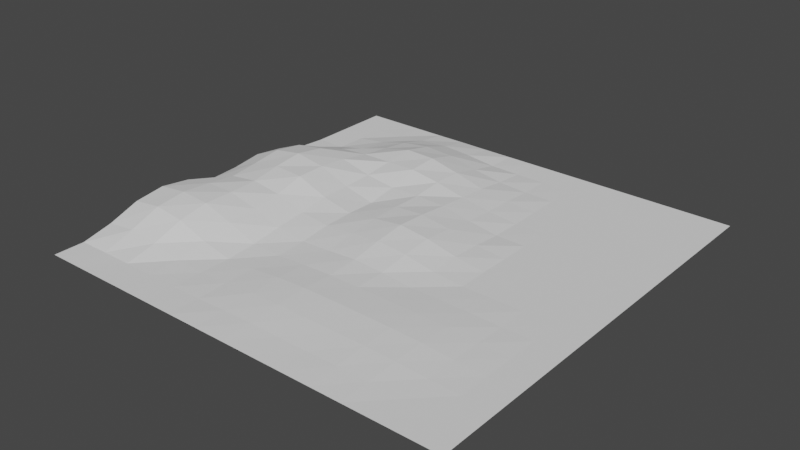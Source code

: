 # Source: test_terrain.blend  (saved by Blender 3.0.25; exported with 4.5.12 LTS)
import bpy
from mathutils import Matrix  # noqa: F401  (used for matrix-valued properties, if any)

bpy.ops.wm.read_factory_settings(use_empty=True)
scene = bpy.context.scene
scene.name = 'Scene'

# ---- collections
col_collection = bpy.data.collections.new('Collection'); scene.collection.children.link(col_collection)

# ---- world
world_world = bpy.data.worlds.new('World'); scene.world = world_world
world_world.use_nodes = True; world_world.node_tree.nodes.clear()
_N = world_world.node_tree.nodes; _L = world_world.node_tree.links
n0 = _N.new('ShaderNodeOutputWorld'); n0.name = 'World Output'; n0.location = (300, 300)
n1 = _N.new('ShaderNodeBackground'); n1.name = 'Background'; n1.location = (10, 300)
n1.inputs[0].default_value = (0.05088, 0.05088, 0.05088, 1.0)
_L.new(n1.outputs[0], n0.inputs[0])
n0.is_active_output = True
world_world.color = (0.05088, 0.05088, 0.05088)
world_world.use_sun_shadow = False
world_world.sun_shadow_jitter_overblur = 0.0

# ---- meshes
me_plane = bpy.data.meshes.new('Plane')
me_plane.from_pydata([(-20.0, -20.0, 0.0), (20.0, -20.0, 0.0), (-20.0, 20.0, 0.0), (20.0, 20.0, 0.0), (-20.0, 17.14, 0.0), (-20.0, 14.29, 0.0), (-20.0, 11.43, 0.0), (-20.01, 8.576, 0.1793), (-20.09, 5.75, 0.8943), (-20.13, 2.911, 1.219), (-20.09, 0.03577, 0.8752), (-20.01, -2.852, 0.7804), (-20.0, -5.714, 1.669), (-20.0, -8.571, 2.039), (-20.0, -11.43, 1.669), (-20.0, -14.29, 0.6523), (-20.0, -17.14, 0.0), (-17.14, -20.0, 0.0), (-14.29, -20.0, 0.0), (-11.43, -20.0, 0.0), (-8.571, -20.0, 0.0), (-5.714, -20.0, 0.0), (-2.857, -20.0, 0.0), (4.768e-07, -20.0, 0.002719), (2.857, -20.0, 0.0), (5.714, -20.0, 0.0), (8.571, -20.0, 0.002264), (11.43, -20.0, 0.0), (14.29, -20.0, 0.0), (17.14, -20.0, 0.0), (20.0, -17.14, 0.0), (20.0, -14.29, 0.0), (20.0, -11.43, 0.0), (20.0, -8.571, 0.0), (20.0, -5.714, 0.0), (20.0, -2.857, 0.0), (20.0, 4.768e-07, 0.0), (20.0, 2.857, 0.0), (20.0, 5.714, 0.0), (20.0, 8.571, 0.0), (20.0, 11.43, 0.0), (20.0, 14.29, 0.0), (20.0, 17.14, 0.0), (17.14, 20.0, 0.0), (14.29, 20.0, 0.0), (11.43, 20.0, 0.0), (8.571, 20.0, 0.0), (5.714, 20.0, 0.0), (2.857, 20.0, 0.0), (-4.768e-07, 20.0, 0.0), (-2.857, 20.0, 0.0), (-5.714, 20.0, 0.0), (-8.571, 20.0, 0.009926), (-11.43, 20.0, 0.0), (-14.29, 20.0, 0.0), (-17.14, 20.0, 0.0), (-17.14, -17.14, 0.0159), (-17.14, -14.29, 0.9548), (-17.14, -11.43, 2.039), (-17.14, -8.571, 2.385), (-17.14, -5.714, 2.182), (-17.23, -2.821, 1.828), (-17.4, 0.1028, 2.033), (-17.48, 2.993, 2.365), (-17.4, 5.817, 1.978), (-17.23, 8.607, 0.8512), (-17.14, 11.43, 0.01395), (-17.14, 14.29, 0.0), (-17.14, 17.14, 0.0), (-14.29, -17.14, 0.0), (-14.29, -14.29, 0.6523), (-14.29, -11.43, 1.669), (-14.29, -8.571, 2.176), (-14.29, -5.713, 2.169), (-14.42, -2.804, 2.169), (-14.63, 0.1364, 2.511), (-14.74, 3.037, 2.771), (-14.63, 5.851, 2.381), (-14.42, 8.625, 1.48), (-14.29, 11.43, 0.5893), (-14.29, 14.29, 0.3711), (-14.29, 17.14, 0.04968), (-11.43, -17.14, 0.0), (-11.43, -14.29, 0.08315), (-11.43, -11.43, 0.6571), (-11.43, -8.571, 1.262), (-11.43, -5.714, 1.477), (-11.52, -2.821, 1.774), (-11.69, 0.1028, 2.383), (-11.77, 2.993, 2.348), (-11.69, 5.817, 2.11), (-11.51, 8.605, 1.723), (-11.43, 11.43, 1.416), (-11.43, 14.29, 1.067), (-11.43, 17.14, 0.3711), (-8.571, -17.14, 0.0), (-8.571, -14.29, 0.0), (-8.571, -11.43, 0.002719), (-8.571, -8.571, 0.2306), (-8.571, -5.714, 0.6379), (-8.583, -2.852, 0.93), (-8.661, 0.03577, 1.289), (-8.706, 2.911, 1.273), (-8.66, 5.749, 1.421), (-8.58, 8.575, 1.762), (-8.571, 11.43, 2.041), (-8.571, 14.29, 1.438), (-8.571, 17.14, 0.5552), (-5.714, -17.14, 0.01361), (-5.714, -14.29, 0.1017), (-5.714, -11.43, 0.1521), (-5.714, -8.571, 0.1251), (-5.714, -5.714, 0.2628), (-5.714, -2.857, 0.6122), (-5.714, 4.768e-07, 0.6869), (-5.717, 2.858, 0.6057), (-5.714, 5.714, 1.044), (-5.714, 8.571, 1.827), (-5.714, 11.43, 1.973), (-5.714, 14.29, 1.264), (-5.714, 17.14, 0.3711), (-2.857, -17.14, 0.1017), (-2.857, -14.29, 0.2923), (-2.857, -11.43, 0.3875), (-2.857, -8.571, 0.2923), (-2.857, -5.714, 0.3846), (-2.857, -2.857, 0.8184), (-2.857, 4.768e-07, 1.085), (-2.857, 2.857, 1.114), (-2.857, 5.714, 1.102), (-2.857, 8.571, 1.385), (-2.857, 11.43, 1.324), (-2.857, 14.29, 0.6732), (-2.857, 17.14, 0.05491), (4.087e-07, -17.14, 0.1521), (3.406e-07, -14.29, 0.3875), (2.725e-07, -11.43, 0.5125), (2.044e-07, -8.571, 0.3951), (1.362e-07, -5.714, 0.5747), (6.812e-08, -2.857, 1.082), (1.421e-14, 4.768e-07, 1.422), (-6.812e-08, 2.857, 1.277), (-1.362e-07, 5.714, 1.004), (-2.044e-07, 8.571, 0.7739), (-2.725e-07, 11.43, 0.5878), (-3.406e-07, 14.29, 0.2004), (-4.087e-07, 17.14, 0.0), (2.857, -17.14, 0.113), (2.857, -14.29, 0.3769), (2.857, -11.43, 0.514), (2.857, -8.571, 0.3769), (2.857, -5.714, 0.3957), (2.857, -2.857, 0.8148), (2.857, 4.768e-07, 1.08), (2.857, 2.857, 0.8411), (2.857, 5.714, 0.4852), (2.857, 8.571, 0.3002), (2.857, 11.43, 0.2004), (2.857, 14.29, 0.02652), (2.857, 17.14, 0.0), (5.714, -17.14, 0.09824), (5.714, -14.29, 0.3447), (5.714, -11.43, 0.4741), (5.714, -8.571, 0.3447), (5.714, -5.714, 0.1361), (5.714, -2.857, 0.2834), (5.714, 4.768e-07, 0.4239), (5.714, 2.857, 0.2834), (5.714, 5.714, 0.03793), (5.714, 8.571, 0.005179), (5.714, 11.43, 0.0), (5.714, 14.29, 0.0), (5.714, 17.14, 0.0), (8.571, -17.14, 0.1266), (8.571, -14.29, 0.3227), (8.571, -11.43, 0.4274), (8.571, -8.571, 0.3227), (8.571, -5.714, 0.1266), (8.571, -2.857, 0.002264), (8.571, 4.768e-07, 0.007579), (8.571, 2.857, 0.0), (8.571, 5.714, 0.0), (8.571, 8.571, 0.0), (8.571, 11.43, 0.0), (8.571, 14.29, 0.0), (8.571, 17.14, 0.0), (11.43, -17.14, 0.08465), (11.43, -14.29, 0.2434), (11.43, -11.43, 0.3227), (11.43, -8.571, 0.2434), (11.43, -5.714, 0.08465), (11.43, -2.857, 0.0), (11.43, 4.768e-07, 0.0), (11.43, 2.857, 0.0), (11.43, 5.714, 0.0), (11.43, 8.571, 0.0), (11.43, 11.43, 0.0), (11.43, 14.29, 0.0), (11.43, 17.14, 0.0), (14.29, -17.14, 0.01133), (14.29, -14.29, 0.08465), (14.29, -11.43, 0.1266), (14.29, -8.571, 0.08465), (14.29, -5.714, 0.01133), (14.29, -2.857, 0.0), (14.29, 4.768e-07, 0.0), (14.29, 2.857, 0.0), (14.29, 5.714, 0.0), (14.29, 8.571, 0.0), (14.29, 11.43, 0.0), (14.29, 14.29, 0.0), (14.29, 17.14, 0.0), (17.14, -17.14, 0.0), (17.14, -14.29, 0.0), (17.14, -11.43, 0.002264), (17.14, -8.571, 0.0), (17.14, -5.714, 0.0), (17.14, -2.857, 0.0), (17.14, 4.768e-07, 0.0), (17.14, 2.857, 0.0), (17.14, 5.714, 0.0), (17.14, 8.571, 0.0), (17.14, 11.43, 0.0), (17.14, 14.29, 0.0), (17.14, 17.14, 0.0)], [], [(224, 42, 3, 43), (4, 68, 55, 2), (68, 81, 54, 55), (81, 94, 53, 54), (94, 107, 52, 53), (107, 120, 51, 52), (120, 133, 50, 51), (133, 146, 49, 50), (146, 159, 48, 49), (159, 172, 47, 48), (172, 185, 46, 47), (185, 198, 45, 46), (198, 211, 44, 45), (211, 224, 43, 44), (0, 17, 56, 16), (16, 56, 57, 15), (15, 57, 58, 14), (14, 58, 59, 13), (13, 59, 60, 12), (12, 60, 61, 11), (11, 61, 62, 10), (10, 62, 63, 9), (9, 63, 64, 8), (8, 64, 65, 7), (7, 65, 66, 6), (6, 66, 67, 5), (5, 67, 68, 4), (17, 18, 69, 56), (56, 69, 70, 57), (57, 70, 71, 58), (58, 71, 72, 59), (59, 72, 73, 60), (60, 73, 74, 61), (61, 74, 75, 62), (62, 75, 76, 63), (63, 76, 77, 64), (64, 77, 78, 65), (65, 78, 79, 66), (66, 79, 80, 67), (67, 80, 81, 68), (18, 19, 82, 69), (69, 82, 83, 70), (70, 83, 84, 71), (71, 84, 85, 72), (72, 85, 86, 73), (73, 86, 87, 74), (74, 87, 88, 75), (75, 88, 89, 76), (76, 89, 90, 77), (77, 90, 91, 78), (78, 91, 92, 79), (79, 92, 93, 80), (80, 93, 94, 81), (19, 20, 95, 82), (82, 95, 96, 83), (83, 96, 97, 84), (84, 97, 98, 85), (85, 98, 99, 86), (86, 99, 100, 87), (87, 100, 101, 88), (88, 101, 102, 89), (89, 102, 103, 90), (90, 103, 104, 91), (91, 104, 105, 92), (92, 105, 106, 93), (93, 106, 107, 94), (20, 21, 108, 95), (95, 108, 109, 96), (96, 109, 110, 97), (97, 110, 111, 98), (98, 111, 112, 99), (99, 112, 113, 100), (100, 113, 114, 101), (101, 114, 115, 102), (102, 115, 116, 103), (103, 116, 117, 104), (104, 117, 118, 105), (105, 118, 119, 106), (106, 119, 120, 107), (21, 22, 121, 108), (108, 121, 122, 109), (109, 122, 123, 110), (110, 123, 124, 111), (111, 124, 125, 112), (112, 125, 126, 113), (113, 126, 127, 114), (114, 127, 128, 115), (115, 128, 129, 116), (116, 129, 130, 117), (117, 130, 131, 118), (118, 131, 132, 119), (119, 132, 133, 120), (22, 23, 134, 121), (121, 134, 135, 122), (122, 135, 136, 123), (123, 136, 137, 124), (124, 137, 138, 125), (125, 138, 139, 126), (126, 139, 140, 127), (127, 140, 141, 128), (128, 141, 142, 129), (129, 142, 143, 130), (130, 143, 144, 131), (131, 144, 145, 132), (132, 145, 146, 133), (23, 24, 147, 134), (134, 147, 148, 135), (135, 148, 149, 136), (136, 149, 150, 137), (137, 150, 151, 138), (138, 151, 152, 139), (139, 152, 153, 140), (140, 153, 154, 141), (141, 154, 155, 142), (142, 155, 156, 143), (143, 156, 157, 144), (144, 157, 158, 145), (145, 158, 159, 146), (24, 25, 160, 147), (147, 160, 161, 148), (148, 161, 162, 149), (149, 162, 163, 150), (150, 163, 164, 151), (151, 164, 165, 152), (152, 165, 166, 153), (153, 166, 167, 154), (154, 167, 168, 155), (155, 168, 169, 156), (156, 169, 170, 157), (157, 170, 171, 158), (158, 171, 172, 159), (25, 26, 173, 160), (160, 173, 174, 161), (161, 174, 175, 162), (162, 175, 176, 163), (163, 176, 177, 164), (164, 177, 178, 165), (165, 178, 179, 166), (166, 179, 180, 167), (167, 180, 181, 168), (168, 181, 182, 169), (169, 182, 183, 170), (170, 183, 184, 171), (171, 184, 185, 172), (26, 27, 186, 173), (173, 186, 187, 174), (174, 187, 188, 175), (175, 188, 189, 176), (176, 189, 190, 177), (177, 190, 191, 178), (178, 191, 192, 179), (179, 192, 193, 180), (180, 193, 194, 181), (181, 194, 195, 182), (182, 195, 196, 183), (183, 196, 197, 184), (184, 197, 198, 185), (27, 28, 199, 186), (186, 199, 200, 187), (187, 200, 201, 188), (188, 201, 202, 189), (189, 202, 203, 190), (190, 203, 204, 191), (191, 204, 205, 192), (192, 205, 206, 193), (193, 206, 207, 194), (194, 207, 208, 195), (195, 208, 209, 196), (196, 209, 210, 197), (197, 210, 211, 198), (28, 29, 212, 199), (199, 212, 213, 200), (200, 213, 214, 201), (201, 214, 215, 202), (202, 215, 216, 203), (203, 216, 217, 204), (204, 217, 218, 205), (205, 218, 219, 206), (206, 219, 220, 207), (207, 220, 221, 208), (208, 221, 222, 209), (209, 222, 223, 210), (210, 223, 224, 211), (29, 1, 30, 212), (212, 30, 31, 213), (213, 31, 32, 214), (214, 32, 33, 215), (215, 33, 34, 216), (216, 34, 35, 217), (217, 35, 36, 218), (218, 36, 37, 219), (219, 37, 38, 220), (220, 38, 39, 221), (221, 39, 40, 222), (222, 40, 41, 223), (223, 41, 42, 224)])
_uv = me_plane.uv_layers.new(name='UVMap')
_uv.uv.foreach_set('vector', [0.9286, 0.9286, 1.0, 0.9286, 1.0, 1.0, 0.9286, 1.0, 0.0, 0.9286, 0.07143, 0.9286, 0.07143, 1.0, 0.0, 1.0, 0.07143, 0.9286, 0.1429, 0.9286, 0.1429, 1.0, 0.07143, 1.0, 0.1429, 0.9286, 0.2143, 0.9286, 0.2143, 1.0, 0.1429, 1.0, 0.2143, 0.9286, 0.2857, 0.9286, 0.2857, 1.0, 0.2143, 1.0, 0.2857, 0.9286, 0.3571, 0.9286, 0.3571, 1.0, 0.2857, 1.0, 0.3571, 0.9286, 0.4286, 0.9286, 0.4286, 1.0, 0.3571, 1.0, 0.4286, 0.9286, 0.5, 0.9286, 0.5, 1.0, 0.4286, 1.0, 0.5, 0.9286, 0.5714, 0.9286, 0.5714, 1.0, 0.5, 1.0, 0.5714, 0.9286, 0.6429, 0.9286, 0.6429, 1.0, 0.5714, 1.0, 0.6429, 0.9286, 0.7143, 0.9286, 0.7143, 1.0, 0.6429, 1.0, 0.7143, 0.9286, 0.7857, 0.9286, 0.7857, 1.0, 0.7143, 1.0, 0.7857, 0.9286, 0.8571, 0.9286, 0.8571, 1.0, 0.7857, 1.0, 0.8571, 0.9286, 0.9286, 0.9286, 0.9286, 1.0, 0.8571, 1.0, 0.0, 0.0, 0.07143, 0.0, 0.07143, 0.07143, 0.0, 0.07143, 0.0, 0.07143, 0.07143, 0.07143, 0.07143, 0.1429, 0.0, 0.1429, 0.0, 0.1429, 0.07143, 0.1429, 0.07143, 0.2143, 0.0, 0.2143, 0.0, 0.2143, 0.07143, 0.2143, 0.07143, 0.2857, 0.0, 0.2857, 0.0, 0.2857, 0.07143, 0.2857, 0.07143, 0.3571, 0.0, 0.3571, 0.0, 0.3571, 0.07143, 0.3571, 0.07143, 0.4286, 0.0, 0.4286, 0.0, 0.4286, 0.07143, 0.4286, 0.07143, 0.5, 0.0, 0.5, 0.0, 0.5, 0.07143, 0.5, 0.07143, 0.5714, 0.0, 0.5714, 0.0, 0.5714, 0.07143, 0.5714, 0.07143, 0.6429, 0.0, 0.6429, 0.0, 0.6429, 0.07143, 0.6429, 0.07143, 0.7143, 0.0, 0.7143, 0.0, 0.7143, 0.07143, 0.7143, 0.07143, 0.7857, 0.0, 0.7857, 0.0, 0.7857, 0.07143, 0.7857, 0.07143, 0.8571, 0.0, 0.8571, 0.0, 0.8571, 0.07143, 0.8571, 0.07143, 0.9286, 0.0, 0.9286, 0.07143, 0.0, 0.1429, 0.0, 0.1429, 0.07143, 0.07143, 0.07143, 0.07143, 0.07143, 0.1429, 0.07143, 0.1429, 0.1429, 0.07143, 0.1429, 0.07143, 0.1429, 0.1429, 0.1429, 0.1429, 0.2143, 0.07143, 0.2143, 0.07143, 0.2143, 0.1429, 0.2143, 0.1429, 0.2857, 0.07143, 0.2857, 0.07143, 0.2857, 0.1429, 0.2857, 0.1429, 0.3571, 0.07143, 0.3571, 0.07143, 0.3571, 0.1429, 0.3571, 0.1429, 0.4286, 0.07143, 0.4286, 0.07143, 0.4286, 0.1429, 0.4286, 0.1429, 0.5, 0.07143, 0.5, 0.07143, 0.5, 0.1429, 0.5, 0.1429, 0.5714, 0.07143, 0.5714, 0.07143, 0.5714, 0.1429, 0.5714, 0.1429, 0.6429, 0.07143, 0.6429, 0.07143, 0.6429, 0.1429, 0.6429, 0.1429, 0.7143, 0.07143, 0.7143, 0.07143, 0.7143, 0.1429, 0.7143, 0.1429, 0.7857, 0.07143, 0.7857, 0.07143, 0.7857, 0.1429, 0.7857, 0.1429, 0.8571, 0.07143, 0.8571, 0.07143, 0.8571, 0.1429, 0.8571, 0.1429, 0.9286, 0.07143, 0.9286, 0.1429, 0.0, 0.2143, 0.0, 0.2143, 0.07143, 0.1429, 0.07143, 0.1429, 0.07143, 0.2143, 0.07143, 0.2143, 0.1429, 0.1429, 0.1429, 0.1429, 0.1429, 0.2143, 0.1429, 0.2143, 0.2143, 0.1429, 0.2143, 0.1429, 0.2143, 0.2143, 0.2143, 0.2143, 0.2857, 0.1429, 0.2857, 0.1429, 0.2857, 0.2143, 0.2857, 0.2143, 0.3571, 0.1429, 0.3571, 0.1429, 0.3571, 0.2143, 0.3571, 0.2143, 0.4286, 0.1429, 0.4286, 0.1429, 0.4286, 0.2143, 0.4286, 0.2143, 0.5, 0.1429, 0.5, 0.1429, 0.5, 0.2143, 0.5, 0.2143, 0.5714, 0.1429, 0.5714, 0.1429, 0.5714, 0.2143, 0.5714, 0.2143, 0.6429, 0.1429, 0.6429, 0.1429, 0.6429, 0.2143, 0.6429, 0.2143, 0.7143, 0.1429, 0.7143, 0.1429, 0.7143, 0.2143, 0.7143, 0.2143, 0.7857, 0.1429, 0.7857, 0.1429, 0.7857, 0.2143, 0.7857, 0.2143, 0.8571, 0.1429, 0.8571, 0.1429, 0.8571, 0.2143, 0.8571, 0.2143, 0.9286, 0.1429, 0.9286, 0.2143, 0.0, 0.2857, 0.0, 0.2857, 0.07143, 0.2143, 0.07143, 0.2143, 0.07143, 0.2857, 0.07143, 0.2857, 0.1429, 0.2143, 0.1429, 0.2143, 0.1429, 0.2857, 0.1429, 0.2857, 0.2143, 0.2143, 0.2143, 0.2143, 0.2143, 0.2857, 0.2143, 0.2857, 0.2857, 0.2143, 0.2857, 0.2143, 0.2857, 0.2857, 0.2857, 0.2857, 0.3571, 0.2143, 0.3571, 0.2143, 0.3571, 0.2857, 0.3571, 0.2857, 0.4286, 0.2143, 0.4286, 0.2143, 0.4286, 0.2857, 0.4286, 0.2857, 0.5, 0.2143, 0.5, 0.2143, 0.5, 0.2857, 0.5, 0.2857, 0.5714, 0.2143, 0.5714, 0.2143, 0.5714, 0.2857, 0.5714, 0.2857, 0.6429, 0.2143, 0.6429, 0.2143, 0.6429, 0.2857, 0.6429, 0.2857, 0.7143, 0.2143, 0.7143, 0.2143, 0.7143, 0.2857, 0.7143, 0.2857, 0.7857, 0.2143, 0.7857, 0.2143, 0.7857, 0.2857, 0.7857, 0.2857, 0.8571, 0.2143, 0.8571, 0.2143, 0.8571, 0.2857, 0.8571, 0.2857, 0.9286, 0.2143, 0.9286, 0.2857, 0.0, 0.3571, 0.0, 0.3571, 0.07143, 0.2857, 0.07143, 0.2857, 0.07143, 0.3571, 0.07143, 0.3571, 0.1429, 0.2857, 0.1429, 0.2857, 0.1429, 0.3571, 0.1429, 0.3571, 0.2143, 0.2857, 0.2143, 0.2857, 0.2143, 0.3571, 0.2143, 0.3571, 0.2857, 0.2857, 0.2857, 0.2857, 0.2857, 0.3571, 0.2857, 0.3571, 0.3571, 0.2857, 0.3571, 0.2857, 0.3571, 0.3571, 0.3571, 0.3571, 0.4286, 0.2857, 0.4286, 0.2857, 0.4286, 0.3571, 0.4286, 0.3571, 0.5, 0.2857, 0.5, 0.2857, 0.5, 0.3571, 0.5, 0.3571, 0.5714, 0.2857, 0.5714, 0.2857, 0.5714, 0.3571, 0.5714, 0.3571, 0.6429, 0.2857, 0.6429, 0.2857, 0.6429, 0.3571, 0.6429, 0.3571, 0.7143, 0.2857, 0.7143, 0.2857, 0.7143, 0.3571, 0.7143, 0.3571, 0.7857, 0.2857, 0.7857, 0.2857, 0.7857, 0.3571, 0.7857, 0.3571, 0.8571, 0.2857, 0.8571, 0.2857, 0.8571, 0.3571, 0.8571, 0.3571, 0.9286, 0.2857, 0.9286, 0.3571, 0.0, 0.4286, 0.0, 0.4286, 0.07143, 0.3571, 0.07143, 0.3571, 0.07143, 0.4286, 0.07143, 0.4286, 0.1429, 0.3571, 0.1429, 0.3571, 0.1429, 0.4286, 0.1429, 0.4286, 0.2143, 0.3571, 0.2143, 0.3571, 0.2143, 0.4286, 0.2143, 0.4286, 0.2857, 0.3571, 0.2857, 0.3571, 0.2857, 0.4286, 0.2857, 0.4286, 0.3571, 0.3571, 0.3571, 0.3571, 0.3571, 0.4286, 0.3571, 0.4286, 0.4286, 0.3571, 0.4286, 0.3571, 0.4286, 0.4286, 0.4286, 0.4286, 0.5, 0.3571, 0.5, 0.3571, 0.5, 0.4286, 0.5, 0.4286, 0.5714, 0.3571, 0.5714, 0.3571, 0.5714, 0.4286, 0.5714, 0.4286, 0.6429, 0.3571, 0.6429, 0.3571, 0.6429, 0.4286, 0.6429, 0.4286, 0.7143, 0.3571, 0.7143, 0.3571, 0.7143, 0.4286, 0.7143, 0.4286, 0.7857, 0.3571, 0.7857, 0.3571, 0.7857, 0.4286, 0.7857, 0.4286, 0.8571, 0.3571, 0.8571, 0.3571, 0.8571, 0.4286, 0.8571, 0.4286, 0.9286, 0.3571, 0.9286, 0.4286, 0.0, 0.5, 0.0, 0.5, 0.07143, 0.4286, 0.07143, 0.4286, 0.07143, 0.5, 0.07143, 0.5, 0.1429, 0.4286, 0.1429, 0.4286, 0.1429, 0.5, 0.1429, 0.5, 0.2143, 0.4286, 0.2143, 0.4286, 0.2143, 0.5, 0.2143, 0.5, 0.2857, 0.4286, 0.2857, 0.4286, 0.2857, 0.5, 0.2857, 0.5, 0.3571, 0.4286, 0.3571, 0.4286, 0.3571, 0.5, 0.3571, 0.5, 0.4286, 0.4286, 0.4286, 0.4286, 0.4286, 0.5, 0.4286, 0.5, 0.5, 0.4286, 0.5, 0.4286, 0.5, 0.5, 0.5, 0.5, 0.5714, 0.4286, 0.5714, 0.4286, 0.5714, 0.5, 0.5714, 0.5, 0.6429, 0.4286, 0.6429, 0.4286, 0.6429, 0.5, 0.6429, 0.5, 0.7143, 0.4286, 0.7143, 0.4286, 0.7143, 0.5, 0.7143, 0.5, 0.7857, 0.4286, 0.7857, 0.4286, 0.7857, 0.5, 0.7857, 0.5, 0.8571, 0.4286, 0.8571, 0.4286, 0.8571, 0.5, 0.8571, 0.5, 0.9286, 0.4286, 0.9286, 0.5, 0.0, 0.5714, 0.0, 0.5714, 0.07143, 0.5, 0.07143, 0.5, 0.07143, 0.5714, 0.07143, 0.5714, 0.1429, 0.5, 0.1429, 0.5, 0.1429, 0.5714, 0.1429, 0.5714, 0.2143, 0.5, 0.2143, 0.5, 0.2143, 0.5714, 0.2143, 0.5714, 0.2857, 0.5, 0.2857, 0.5, 0.2857, 0.5714, 0.2857, 0.5714, 0.3571, 0.5, 0.3571, 0.5, 0.3571, 0.5714, 0.3571, 0.5714, 0.4286, 0.5, 0.4286, 0.5, 0.4286, 0.5714, 0.4286, 0.5714, 0.5, 0.5, 0.5, 0.5, 0.5, 0.5714, 0.5, 0.5714, 0.5714, 0.5, 0.5714, 0.5, 0.5714, 0.5714, 0.5714, 0.5714, 0.6429, 0.5, 0.6429, 0.5, 0.6429, 0.5714, 0.6429, 0.5714, 0.7143, 0.5, 0.7143, 0.5, 0.7143, 0.5714, 0.7143, 0.5714, 0.7857, 0.5, 0.7857, 0.5, 0.7857, 0.5714, 0.7857, 0.5714, 0.8571, 0.5, 0.8571, 0.5, 0.8571, 0.5714, 0.8571, 0.5714, 0.9286, 0.5, 0.9286, 0.5714, 0.0, 0.6429, 0.0, 0.6429, 0.07143, 0.5714, 0.07143, 0.5714, 0.07143, 0.6429, 0.07143, 0.6429, 0.1429, 0.5714, 0.1429, 0.5714, 0.1429, 0.6429, 0.1429, 0.6429, 0.2143, 0.5714, 0.2143, 0.5714, 0.2143, 0.6429, 0.2143, 0.6429, 0.2857, 0.5714, 0.2857, 0.5714, 0.2857, 0.6429, 0.2857, 0.6429, 0.3571, 0.5714, 0.3571, 0.5714, 0.3571, 0.6429, 0.3571, 0.6429, 0.4286, 0.5714, 0.4286, 0.5714, 0.4286, 0.6429, 0.4286, 0.6429, 0.5, 0.5714, 0.5, 0.5714, 0.5, 0.6429, 0.5, 0.6429, 0.5714, 0.5714, 0.5714, 0.5714, 0.5714, 0.6429, 0.5714, 0.6429, 0.6429, 0.5714, 0.6429, 0.5714, 0.6429, 0.6429, 0.6429, 0.6429, 0.7143, 0.5714, 0.7143, 0.5714, 0.7143, 0.6429, 0.7143, 0.6429, 0.7857, 0.5714, 0.7857, 0.5714, 0.7857, 0.6429, 0.7857, 0.6429, 0.8571, 0.5714, 0.8571, 0.5714, 0.8571, 0.6429, 0.8571, 0.6429, 0.9286, 0.5714, 0.9286, 0.6429, 0.0, 0.7143, 0.0, 0.7143, 0.07143, 0.6429, 0.07143, 0.6429, 0.07143, 0.7143, 0.07143, 0.7143, 0.1429, 0.6429, 0.1429, 0.6429, 0.1429, 0.7143, 0.1429, 0.7143, 0.2143, 0.6429, 0.2143, 0.6429, 0.2143, 0.7143, 0.2143, 0.7143, 0.2857, 0.6429, 0.2857, 0.6429, 0.2857, 0.7143, 0.2857, 0.7143, 0.3571, 0.6429, 0.3571, 0.6429, 0.3571, 0.7143, 0.3571, 0.7143, 0.4286, 0.6429, 0.4286, 0.6429, 0.4286, 0.7143, 0.4286, 0.7143, 0.5, 0.6429, 0.5, 0.6429, 0.5, 0.7143, 0.5, 0.7143, 0.5714, 0.6429, 0.5714, 0.6429, 0.5714, 0.7143, 0.5714, 0.7143, 0.6429, 0.6429, 0.6429, 0.6429, 0.6429, 0.7143, 0.6429, 0.7143, 0.7143, 0.6429, 0.7143, 0.6429, 0.7143, 0.7143, 0.7143, 0.7143, 0.7857, 0.6429, 0.7857, 0.6429, 0.7857, 0.7143, 0.7857, 0.7143, 0.8571, 0.6429, 0.8571, 0.6429, 0.8571, 0.7143, 0.8571, 0.7143, 0.9286, 0.6429, 0.9286, 0.7143, 0.0, 0.7857, 0.0, 0.7857, 0.07143, 0.7143, 0.07143, 0.7143, 0.07143, 0.7857, 0.07143, 0.7857, 0.1429, 0.7143, 0.1429, 0.7143, 0.1429, 0.7857, 0.1429, 0.7857, 0.2143, 0.7143, 0.2143, 0.7143, 0.2143, 0.7857, 0.2143, 0.7857, 0.2857, 0.7143, 0.2857, 0.7143, 0.2857, 0.7857, 0.2857, 0.7857, 0.3571, 0.7143, 0.3571, 0.7143, 0.3571, 0.7857, 0.3571, 0.7857, 0.4286, 0.7143, 0.4286, 0.7143, 0.4286, 0.7857, 0.4286, 0.7857, 0.5, 0.7143, 0.5, 0.7143, 0.5, 0.7857, 0.5, 0.7857, 0.5714, 0.7143, 0.5714, 0.7143, 0.5714, 0.7857, 0.5714, 0.7857, 0.6429, 0.7143, 0.6429, 0.7143, 0.6429, 0.7857, 0.6429, 0.7857, 0.7143, 0.7143, 0.7143, 0.7143, 0.7143, 0.7857, 0.7143, 0.7857, 0.7857, 0.7143, 0.7857, 0.7143, 0.7857, 0.7857, 0.7857, 0.7857, 0.8571, 0.7143, 0.8571, 0.7143, 0.8571, 0.7857, 0.8571, 0.7857, 0.9286, 0.7143, 0.9286, 0.7857, 0.0, 0.8571, 0.0, 0.8571, 0.07143, 0.7857, 0.07143, 0.7857, 0.07143, 0.8571, 0.07143, 0.8571, 0.1429, 0.7857, 0.1429, 0.7857, 0.1429, 0.8571, 0.1429, 0.8571, 0.2143, 0.7857, 0.2143, 0.7857, 0.2143, 0.8571, 0.2143, 0.8571, 0.2857, 0.7857, 0.2857, 0.7857, 0.2857, 0.8571, 0.2857, 0.8571, 0.3571, 0.7857, 0.3571, 0.7857, 0.3571, 0.8571, 0.3571, 0.8571, 0.4286, 0.7857, 0.4286, 0.7857, 0.4286, 0.8571, 0.4286, 0.8571, 0.5, 0.7857, 0.5, 0.7857, 0.5, 0.8571, 0.5, 0.8571, 0.5714, 0.7857, 0.5714, 0.7857, 0.5714, 0.8571, 0.5714, 0.8571, 0.6429, 0.7857, 0.6429, 0.7857, 0.6429, 0.8571, 0.6429, 0.8571, 0.7143, 0.7857, 0.7143, 0.7857, 0.7143, 0.8571, 0.7143, 0.8571, 0.7857, 0.7857, 0.7857, 0.7857, 0.7857, 0.8571, 0.7857, 0.8571, 0.8571, 0.7857, 0.8571, 0.7857, 0.8571, 0.8571, 0.8571, 0.8571, 0.9286, 0.7857, 0.9286, 0.8571, 0.0, 0.9286, 0.0, 0.9286, 0.07143, 0.8571, 0.07143, 0.8571, 0.07143, 0.9286, 0.07143, 0.9286, 0.1429, 0.8571, 0.1429, 0.8571, 0.1429, 0.9286, 0.1429, 0.9286, 0.2143, 0.8571, 0.2143, 0.8571, 0.2143, 0.9286, 0.2143, 0.9286, 0.2857, 0.8571, 0.2857, 0.8571, 0.2857, 0.9286, 0.2857, 0.9286, 0.3571, 0.8571, 0.3571, 0.8571, 0.3571, 0.9286, 0.3571, 0.9286, 0.4286, 0.8571, 0.4286, 0.8571, 0.4286, 0.9286, 0.4286, 0.9286, 0.5, 0.8571, 0.5, 0.8571, 0.5, 0.9286, 0.5, 0.9286, 0.5714, 0.8571, 0.5714, 0.8571, 0.5714, 0.9286, 0.5714, 0.9286, 0.6429, 0.8571, 0.6429, 0.8571, 0.6429, 0.9286, 0.6429, 0.9286, 0.7143, 0.8571, 0.7143, 0.8571, 0.7143, 0.9286, 0.7143, 0.9286, 0.7857, 0.8571, 0.7857, 0.8571, 0.7857, 0.9286, 0.7857, 0.9286, 0.8571, 0.8571, 0.8571, 0.8571, 0.8571, 0.9286, 0.8571, 0.9286, 0.9286, 0.8571, 0.9286, 0.9286, 0.0, 1.0, 0.0, 1.0, 0.07143, 0.9286, 0.07143, 0.9286, 0.07143, 1.0, 0.07143, 1.0, 0.1429, 0.9286, 0.1429, 0.9286, 0.1429, 1.0, 0.1429, 1.0, 0.2143, 0.9286, 0.2143, 0.9286, 0.2143, 1.0, 0.2143, 1.0, 0.2857, 0.9286, 0.2857, 0.9286, 0.2857, 1.0, 0.2857, 1.0, 0.3571, 0.9286, 0.3571, 0.9286, 0.3571, 1.0, 0.3571, 1.0, 0.4286, 0.9286, 0.4286, 0.9286, 0.4286, 1.0, 0.4286, 1.0, 0.5, 0.9286, 0.5, 0.9286, 0.5, 1.0, 0.5, 1.0, 0.5714, 0.9286, 0.5714, 0.9286, 0.5714, 1.0, 0.5714, 1.0, 0.6429, 0.9286, 0.6429, 0.9286, 0.6429, 1.0, 0.6429, 1.0, 0.7143, 0.9286, 0.7143, 0.9286, 0.7143, 1.0, 0.7143, 1.0, 0.7857, 0.9286, 0.7857, 0.9286, 0.7857, 1.0, 0.7857, 1.0, 0.8571, 0.9286, 0.8571, 0.9286, 0.8571, 1.0, 0.8571, 1.0, 0.9286, 0.9286, 0.9286])
me_plane.use_remesh_fix_poles = True
me_plane.use_remesh_preserve_attributes = False
me_plane.update()

# ---- objects
ob_plane = bpy.data.objects.new('Plane', me_plane)

# ---- transforms, parenting, visibility, modifiers, constraints
ob_plane.location = (0.0, 0.0, 0.0)

# ---- collection membership
col_collection.objects.link(ob_plane)

# ---- scene / render settings (as saved in the file)
scene.frame_start = 1; scene.frame_end = 250; scene.frame_set(1)
scene.render.engine = 'BLENDER_EEVEE_NEXT'
scene.cycles.use_denoising = False
scene.cycles.samples = 128
scene.cycles.sampling_pattern = 'TABULATED_SOBOL'
scene.cycles.use_adaptive_sampling = False
scene.cycles.use_light_tree = False
scene.view_settings.view_transform = 'Filmic'
bpy.context.view_layer.update()

# ---- added for rendering (the .blend has no active camera and no usable light): camera, sun
cam_auto = bpy.data.cameras.new('AutoCamera')
cam_auto.lens = 50.0
cam_auto.sensor_width = 36.0
cam_auto.clip_end = 1000.0
ob_auto_camera = bpy.data.objects.new('AutoCamera', cam_auto)
scene.collection.objects.link(ob_auto_camera)
ob_auto_camera.location = (52.422, -62.9869, 43.3768)
ob_auto_camera.rotation_euler = (1.09748, -7.21219e-08, 0.694738)
scene.camera = ob_auto_camera
light_auto_sun = bpy.data.lights.new('AutoSun', 'SUN')
light_auto_sun.energy = 3.0
light_auto_sun.angle = 0.0523599
ob_auto_sun = bpy.data.objects.new('AutoSun', light_auto_sun)
scene.collection.objects.link(ob_auto_sun)
ob_auto_sun.rotation_euler = (0.872665, 0.174533, 0.523599)
bpy.context.view_layer.update()
